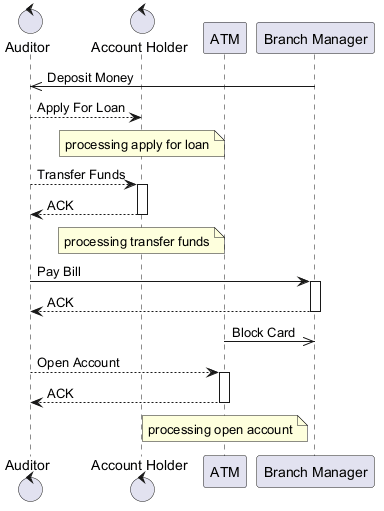

The diagram above was rendered by PlantUML. Its source (embedded in the PNG):
@startuml
skinparam backgroundColor #FFFFFF
skinparam classBackgroundColor #E8F4FA
skinparam classBorderColor #2C7DA0
control "Auditor" as A
control "Account Holder" as AH
participant "ATM" as A2
participant "Branch Manager" as BM
BM ->> A : Deposit Money
A --> AH : Apply For Loan
note over AH : processing apply for loan
A --> AH : Transfer Funds
activate AH
AH --> A : ACK
deactivate AH
note over AH : processing transfer funds
A -> BM : Pay Bill
activate BM
BM --> A : ACK
deactivate BM
A2 ->> BM : Block Card
A --> A2 : Open Account
activate A2
A2 --> A : ACK
deactivate A2
note over A2 : processing open account
@enduml